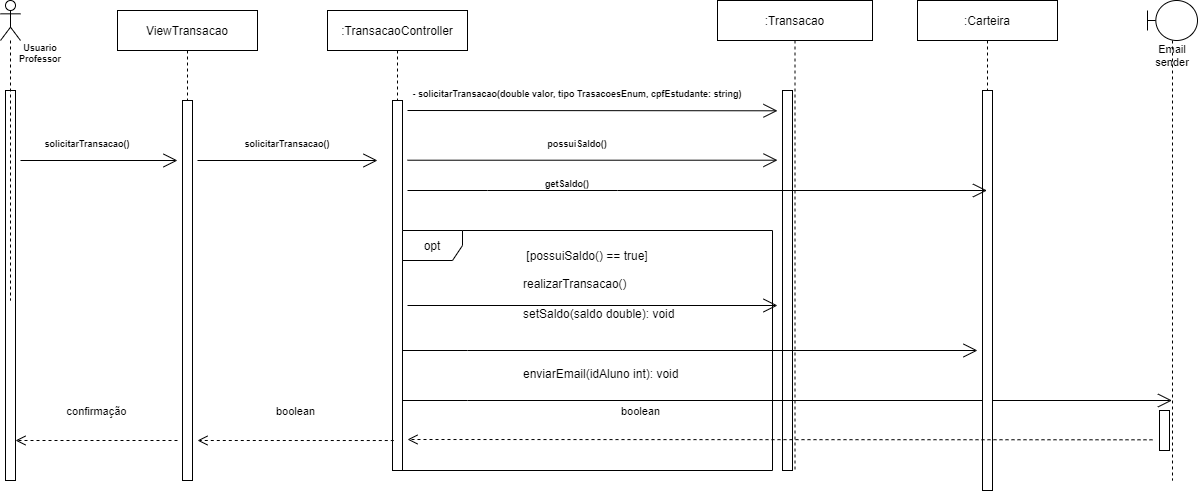

The diagram above was exported from draw.io. Its source (the exported page's mxGraphModel, read from the mxfile embedded in the PNG):
<mxGraphModel dx="1278" dy="489" grid="1" gridSize="10" guides="1" tooltips="1" connect="1" arrows="1" fold="1" page="1" pageScale="1" pageWidth="850" pageHeight="1100" math="0" shadow="0">
  <root>
    <mxCell id="0" />
    <mxCell id="1" parent="0" />
    <mxCell id="4U9EpENrviW0YfuxXexh-1" value="ViewTransacao" style="shape=umlLifeline;perimeter=lifelinePerimeter;container=1;collapsible=0;recursiveResize=0;rounded=0;shadow=0;strokeWidth=1;" parent="1" vertex="1">
      <mxGeometry x="240" y="200" width="140" height="470" as="geometry" />
    </mxCell>
    <mxCell id="4U9EpENrviW0YfuxXexh-2" value="" style="html=1;points=[];perimeter=orthogonalPerimeter;" parent="4U9EpENrviW0YfuxXexh-1" vertex="1">
      <mxGeometry x="65" y="90" width="10" height="380" as="geometry" />
    </mxCell>
    <mxCell id="4U9EpENrviW0YfuxXexh-75" value="confirmação" style="html=1;verticalAlign=bottom;endArrow=open;dashed=1;endSize=8;rounded=0;fontSize=11;" parent="4U9EpENrviW0YfuxXexh-1" edge="1">
      <mxGeometry y="-20" relative="1" as="geometry">
        <mxPoint x="60" y="430" as="sourcePoint" />
        <mxPoint x="-101.99965517241395" y="430" as="targetPoint" />
        <mxPoint as="offset" />
      </mxGeometry>
    </mxCell>
    <mxCell id="4U9EpENrviW0YfuxXexh-5" value="" style="endArrow=open;endFill=1;endSize=12;html=1;rounded=0;" parent="1" edge="1">
      <mxGeometry width="160" relative="1" as="geometry">
        <mxPoint x="320" y="350.0000000000001" as="sourcePoint" />
        <mxPoint x="500" y="350.0000000000001" as="targetPoint" />
      </mxGeometry>
    </mxCell>
    <mxCell id="4U9EpENrviW0YfuxXexh-6" value="solicitarTransacao()" style="text;align=center;fontStyle=1;verticalAlign=middle;spacingLeft=3;spacingRight=3;strokeColor=none;rotatable=0;points=[[0,0.5],[1,0.5]];portConstraint=eastwest;fontSize=9;strokeWidth=1;" parent="1" vertex="1">
      <mxGeometry x="370" y="320" width="80" height="26" as="geometry" />
    </mxCell>
    <mxCell id="4U9EpENrviW0YfuxXexh-18" value="" style="html=1;points=[];perimeter=orthogonalPerimeter;fontSize=9;strokeWidth=1;" parent="1" vertex="1">
      <mxGeometry x="128" y="280" width="10" height="390" as="geometry" />
    </mxCell>
    <mxCell id="4U9EpENrviW0YfuxXexh-19" value="" style="shape=umlLifeline;participant=umlActor;perimeter=lifelinePerimeter;whiteSpace=wrap;html=1;container=1;collapsible=0;recursiveResize=0;verticalAlign=top;spacingTop=36;outlineConnect=0;fontSize=9;strokeWidth=1;" parent="1" vertex="1">
      <mxGeometry x="123" y="190" width="20" height="300" as="geometry" />
    </mxCell>
    <mxCell id="4U9EpENrviW0YfuxXexh-20" value="Usuario&#10;Professor" style="text;align=center;fontStyle=1;verticalAlign=middle;spacingLeft=3;spacingRight=3;strokeColor=none;rotatable=0;points=[[0,0.5],[1,0.5]];portConstraint=eastwest;fontSize=9;" parent="1" vertex="1">
      <mxGeometry x="123" y="230" width="80" height="26" as="geometry" />
    </mxCell>
    <mxCell id="4U9EpENrviW0YfuxXexh-23" value="solicitarTransacao()" style="text;align=center;fontStyle=1;verticalAlign=middle;spacingLeft=3;spacingRight=3;strokeColor=none;rotatable=0;points=[[0,0.5],[1,0.5]];portConstraint=eastwest;fontSize=9;strokeWidth=1;" parent="1" vertex="1">
      <mxGeometry x="170" y="320" width="80" height="26" as="geometry" />
    </mxCell>
    <mxCell id="4U9EpENrviW0YfuxXexh-24" value="" style="endArrow=open;endFill=1;endSize=12;html=1;rounded=0;" parent="1" edge="1">
      <mxGeometry width="160" relative="1" as="geometry">
        <mxPoint x="143" y="350.0000000000001" as="sourcePoint" />
        <mxPoint x="300" y="350" as="targetPoint" />
      </mxGeometry>
    </mxCell>
    <mxCell id="4U9EpENrviW0YfuxXexh-25" value=":TransacaoController" style="shape=umlLifeline;perimeter=lifelinePerimeter;container=1;collapsible=0;recursiveResize=0;rounded=0;shadow=0;strokeWidth=1;" parent="1" vertex="1">
      <mxGeometry x="450" y="200" width="140" height="460" as="geometry" />
    </mxCell>
    <mxCell id="4U9EpENrviW0YfuxXexh-26" value="" style="html=1;points=[];perimeter=orthogonalPerimeter;" parent="4U9EpENrviW0YfuxXexh-25" vertex="1">
      <mxGeometry x="65" y="90" width="10" height="370" as="geometry" />
    </mxCell>
    <mxCell id="4U9EpENrviW0YfuxXexh-29" value="- solicitarTransacao(double valor, tipo TrasacoesEnum, cpfEstudante: string)" style="text;align=center;fontStyle=1;verticalAlign=middle;spacingLeft=3;spacingRight=3;strokeColor=none;rotatable=0;points=[[0,0.5],[1,0.5]];portConstraint=eastwest;fontSize=9;strokeWidth=1;" parent="1" vertex="1">
      <mxGeometry x="660" y="270" width="80" height="26" as="geometry" />
    </mxCell>
    <mxCell id="4U9EpENrviW0YfuxXexh-31" value=":Transacao" style="shape=umlLifeline;perimeter=lifelinePerimeter;container=1;collapsible=0;recursiveResize=0;rounded=0;shadow=0;strokeWidth=1;" parent="1" vertex="1">
      <mxGeometry x="840" y="190" width="155" height="470" as="geometry" />
    </mxCell>
    <mxCell id="4U9EpENrviW0YfuxXexh-32" value="" style="html=1;points=[];perimeter=orthogonalPerimeter;" parent="4U9EpENrviW0YfuxXexh-31" vertex="1">
      <mxGeometry x="65" y="90" width="10" height="380" as="geometry" />
    </mxCell>
    <mxCell id="4U9EpENrviW0YfuxXexh-44" value="opt" style="shape=umlFrame;whiteSpace=wrap;html=1;" parent="4U9EpENrviW0YfuxXexh-31" vertex="1">
      <mxGeometry x="-315" y="230" width="370" height="240" as="geometry" />
    </mxCell>
    <mxCell id="4U9EpENrviW0YfuxXexh-53" value="[possuiSaldo() == true]" style="text;html=1;strokeColor=none;fillColor=none;align=center;verticalAlign=middle;whiteSpace=wrap;rounded=0;" parent="4U9EpENrviW0YfuxXexh-31" vertex="1">
      <mxGeometry x="-200" y="240" width="140" height="30" as="geometry" />
    </mxCell>
    <mxCell id="4U9EpENrviW0YfuxXexh-57" value="realizarTransacao()" style="text;strokeColor=none;fillColor=none;align=left;verticalAlign=top;spacingLeft=4;spacingRight=4;overflow=hidden;rotatable=0;points=[[0,0.5],[1,0.5]];portConstraint=eastwest;" parent="4U9EpENrviW0YfuxXexh-31" vertex="1">
      <mxGeometry x="-200" y="270" width="125" height="30" as="geometry" />
    </mxCell>
    <mxCell id="4U9EpENrviW0YfuxXexh-64" value="setSaldo(saldo double): void" style="text;strokeColor=none;fillColor=none;align=left;verticalAlign=top;spacingLeft=4;spacingRight=4;overflow=hidden;rotatable=0;points=[[0,0.5],[1,0.5]];portConstraint=eastwest;" parent="4U9EpENrviW0YfuxXexh-31" vertex="1">
      <mxGeometry x="-200" y="300" width="170" height="30" as="geometry" />
    </mxCell>
    <mxCell id="4U9EpENrviW0YfuxXexh-67" value="" style="endArrow=open;endFill=1;endSize=12;html=1;rounded=0;" parent="4U9EpENrviW0YfuxXexh-31" target="4U9EpENrviW0YfuxXexh-69" edge="1">
      <mxGeometry width="160" relative="1" as="geometry">
        <mxPoint x="-315" y="400" as="sourcePoint" />
        <mxPoint x="269.5" y="400" as="targetPoint" />
        <Array as="points">
          <mxPoint x="-250" y="400" />
        </Array>
      </mxGeometry>
    </mxCell>
    <mxCell id="4U9EpENrviW0YfuxXexh-66" value="enviarEmail(idAluno int): void" style="text;strokeColor=none;fillColor=none;align=left;verticalAlign=top;spacingLeft=4;spacingRight=4;overflow=hidden;rotatable=0;points=[[0,0.5],[1,0.5]];portConstraint=eastwest;" parent="4U9EpENrviW0YfuxXexh-31" vertex="1">
      <mxGeometry x="-200" y="360" width="170" height="30" as="geometry" />
    </mxCell>
    <mxCell id="4U9EpENrviW0YfuxXexh-35" value="" style="endArrow=open;endFill=1;endSize=12;html=1;rounded=0;" parent="1" edge="1">
      <mxGeometry width="160" relative="1" as="geometry">
        <mxPoint x="530" y="349.71000000000004" as="sourcePoint" />
        <mxPoint x="900" y="349.71" as="targetPoint" />
      </mxGeometry>
    </mxCell>
    <mxCell id="4U9EpENrviW0YfuxXexh-36" value="possuiSaldo()" style="text;align=center;fontStyle=1;verticalAlign=middle;spacingLeft=3;spacingRight=3;strokeColor=none;rotatable=0;points=[[0,0.5],[1,0.5]];portConstraint=eastwest;fontSize=9;strokeWidth=1;" parent="1" vertex="1">
      <mxGeometry x="660" y="320" width="80" height="26" as="geometry" />
    </mxCell>
    <mxCell id="4U9EpENrviW0YfuxXexh-38" value=":Carteira" style="shape=umlLifeline;perimeter=lifelinePerimeter;container=1;collapsible=0;recursiveResize=0;rounded=0;shadow=0;strokeWidth=1;" parent="1" vertex="1">
      <mxGeometry x="1040" y="190" width="140" height="490" as="geometry" />
    </mxCell>
    <mxCell id="4U9EpENrviW0YfuxXexh-39" value="" style="html=1;points=[];perimeter=orthogonalPerimeter;" parent="4U9EpENrviW0YfuxXexh-38" vertex="1">
      <mxGeometry x="65" y="90" width="10" height="400" as="geometry" />
    </mxCell>
    <mxCell id="4U9EpENrviW0YfuxXexh-28" value="" style="endArrow=open;endFill=1;endSize=12;html=1;rounded=0;" parent="1" edge="1">
      <mxGeometry width="160" relative="1" as="geometry">
        <mxPoint x="530" y="300.0000000000001" as="sourcePoint" />
        <mxPoint x="900" y="300.28999999999996" as="targetPoint" />
      </mxGeometry>
    </mxCell>
    <mxCell id="4U9EpENrviW0YfuxXexh-55" value="" style="endArrow=open;endFill=1;endSize=12;html=1;rounded=0;" parent="1" edge="1">
      <mxGeometry width="160" relative="1" as="geometry">
        <mxPoint x="530" y="495" as="sourcePoint" />
        <mxPoint x="900" y="495" as="targetPoint" />
      </mxGeometry>
    </mxCell>
    <mxCell id="4U9EpENrviW0YfuxXexh-58" value="" style="endArrow=open;endFill=1;endSize=12;html=1;rounded=0;" parent="1" target="4U9EpENrviW0YfuxXexh-38" edge="1">
      <mxGeometry width="160" relative="1" as="geometry">
        <mxPoint x="530" y="380" as="sourcePoint" />
        <mxPoint x="900" y="375.71000000000004" as="targetPoint" />
        <Array as="points">
          <mxPoint x="610" y="380" />
          <mxPoint x="740" y="380" />
        </Array>
      </mxGeometry>
    </mxCell>
    <mxCell id="4U9EpENrviW0YfuxXexh-59" value="getSaldo()" style="text;align=center;fontStyle=1;verticalAlign=middle;spacingLeft=3;spacingRight=3;strokeColor=none;rotatable=0;points=[[0,0.5],[1,0.5]];portConstraint=eastwest;fontSize=9;strokeWidth=1;" parent="1" vertex="1">
      <mxGeometry x="650" y="360" width="80" height="26" as="geometry" />
    </mxCell>
    <mxCell id="4U9EpENrviW0YfuxXexh-63" value="" style="endArrow=open;endFill=1;endSize=12;html=1;rounded=0;" parent="1" source="4U9EpENrviW0YfuxXexh-26" edge="1">
      <mxGeometry width="160" relative="1" as="geometry">
        <mxPoint x="530" y="519.66" as="sourcePoint" />
        <mxPoint x="1100" y="540" as="targetPoint" />
        <Array as="points">
          <mxPoint x="590" y="540" />
        </Array>
      </mxGeometry>
    </mxCell>
    <mxCell id="4U9EpENrviW0YfuxXexh-69" value="Email sender" style="shape=umlLifeline;participant=umlBoundary;perimeter=lifelinePerimeter;whiteSpace=wrap;html=1;container=1;collapsible=0;recursiveResize=0;verticalAlign=top;spacingTop=36;outlineConnect=0;fontSize=11;" parent="1" vertex="1">
      <mxGeometry x="1270" y="190" width="50" height="480" as="geometry" />
    </mxCell>
    <mxCell id="4U9EpENrviW0YfuxXexh-72" value="" style="html=1;points=[];perimeter=orthogonalPerimeter;fontSize=11;" parent="4U9EpENrviW0YfuxXexh-69" vertex="1">
      <mxGeometry x="12" y="410" width="10" height="40" as="geometry" />
    </mxCell>
    <mxCell id="4U9EpENrviW0YfuxXexh-73" value="boolean" style="html=1;verticalAlign=bottom;endArrow=open;dashed=1;endSize=8;rounded=0;fontSize=11;" parent="1" edge="1">
      <mxGeometry x="0.375" y="-19" relative="1" as="geometry">
        <mxPoint x="1275" y="629.31" as="sourcePoint" />
        <mxPoint x="530" y="629" as="targetPoint" />
        <mxPoint as="offset" />
      </mxGeometry>
    </mxCell>
    <mxCell id="4U9EpENrviW0YfuxXexh-74" value="boolean" style="html=1;verticalAlign=bottom;endArrow=open;dashed=1;endSize=8;rounded=0;fontSize=11;exitX=0.128;exitY=0.919;exitDx=0;exitDy=0;exitPerimeter=0;" parent="1" source="4U9EpENrviW0YfuxXexh-26" edge="1">
      <mxGeometry y="-20" relative="1" as="geometry">
        <mxPoint x="460" y="590" as="sourcePoint" />
        <mxPoint x="320" y="630" as="targetPoint" />
        <mxPoint as="offset" />
      </mxGeometry>
    </mxCell>
  </root>
</mxGraphModel>